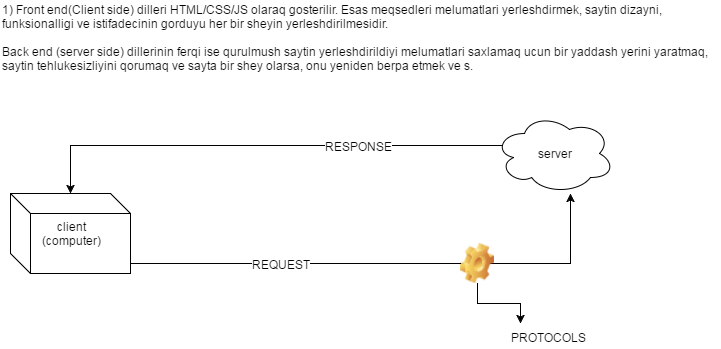

The diagram above was exported from draw.io. Its source (the exported page's mxGraphModel, read from the mxfile embedded in the PNG):
<mxGraphModel dx="872" dy="433" grid="1" gridSize="10" guides="1" tooltips="1" connect="1" arrows="1" fold="1" page="1" pageScale="1" pageWidth="826" pageHeight="1169" background="#ffffff" math="0" shadow="0">
  <root>
    <mxCell id="0" />
    <mxCell id="1" parent="0" />
    <mxCell id="15" style="edgeStyle=orthogonalEdgeStyle;rounded=0;html=1;exitX=0.07;exitY=0.4;exitPerimeter=0;jettySize=auto;orthogonalLoop=1;" edge="1" parent="1" target="5">
      <mxGeometry relative="1" as="geometry">
        <mxPoint x="578" y="220" as="sourcePoint" />
      </mxGeometry>
    </mxCell>
    <mxCell id="16" value="RESPONSE" style="text;html=1;resizable=0;points=[];align=center;verticalAlign=middle;labelBackgroundColor=#ffffff;" vertex="1" connectable="0" parent="15">
      <mxGeometry x="-0.3529" relative="1" as="geometry">
        <mxPoint as="offset" />
      </mxGeometry>
    </mxCell>
    <mxCell id="3" value="server" style="ellipse;shape=cloud;whiteSpace=wrap;html=1;" vertex="1" parent="1">
      <mxGeometry x="554" y="188" width="120" height="80" as="geometry" />
    </mxCell>
    <mxCell id="6" style="edgeStyle=orthogonalEdgeStyle;rounded=0;html=1;exitX=1;exitY=0.5;jettySize=auto;orthogonalLoop=1;startArrow=none;" edge="1" parent="1" source="8">
      <mxGeometry relative="1" as="geometry">
        <mxPoint x="630" y="268" as="targetPoint" />
        <Array as="points">
          <mxPoint x="190" y="338" />
          <mxPoint x="630" y="338" />
        </Array>
      </mxGeometry>
    </mxCell>
    <mxCell id="5" value="client&lt;div&gt;(computer)&lt;/div&gt;" style="shape=cube;whiteSpace=wrap;html=1;" vertex="1" parent="1">
      <mxGeometry x="70" y="268" width="120" height="80" as="geometry" />
    </mxCell>
    <mxCell id="13" style="edgeStyle=orthogonalEdgeStyle;rounded=0;html=1;exitX=0.5;exitY=1;jettySize=auto;orthogonalLoop=1;" edge="1" parent="1" source="8">
      <mxGeometry relative="1" as="geometry">
        <mxPoint x="580" y="398" as="targetPoint" />
      </mxGeometry>
    </mxCell>
    <mxCell id="8" value="" style="shape=image;html=1;verticalLabelPosition=bottom;labelBackgroundColor=#ffffff;verticalAlign=top;imageAspect=1;aspect=fixed;image=img/clipart/Gear_128x128.png" vertex="1" parent="1">
      <mxGeometry x="520" y="318" width="34" height="40" as="geometry" />
    </mxCell>
    <mxCell id="11" style="edgeStyle=orthogonalEdgeStyle;rounded=0;html=1;exitX=1;exitY=0.5;jettySize=auto;orthogonalLoop=1;endArrow=none;" edge="1" parent="1" source="5" target="8">
      <mxGeometry relative="1" as="geometry">
        <mxPoint x="190" y="308" as="sourcePoint" />
        <mxPoint x="630" y="268" as="targetPoint" />
        <Array as="points">
          <mxPoint x="190" y="338" />
        </Array>
      </mxGeometry>
    </mxCell>
    <mxCell id="12" value="REQUEST" style="text;html=1;resizable=0;points=[];align=center;verticalAlign=middle;labelBackgroundColor=#ffffff;" vertex="1" connectable="0" parent="11">
      <mxGeometry x="0.0519" y="-1" relative="1" as="geometry">
        <mxPoint x="-9" y="-1" as="offset" />
      </mxGeometry>
    </mxCell>
    <mxCell id="14" value="PROTOCOLS" style="text;html=1;resizable=0;points=[];autosize=1;align=left;verticalAlign=top;spacingTop=-4;" vertex="1" parent="1">
      <mxGeometry x="569" y="403" width="90" height="20" as="geometry" />
    </mxCell>
    <mxCell id="17" value="1) Front end(Client side) dilleri HTML/CSS/JS olaraq gosterilir. Esas meqsedleri melumatlari yerleshdirmek, saytin dizayni,&lt;div&gt;funksionalligi ve istifadecinin gorduyu her bir sheyin yerleshdirilmesidir. &amp;nbsp;&lt;/div&gt;&lt;div&gt;&lt;br&gt;&lt;/div&gt;&lt;div&gt;Back end (server side) dillerinin ferqi ise qurulmush saytin yerleshdirildiyi melumatlari saxlamaq ucun bir yaddash yerini yaratmaq,&lt;/div&gt;&lt;div&gt;saytin tehlukesizliyini qorumaq ve sayta bir shey olarsa, onu yeniden berpa etmek ve s.&lt;/div&gt;" style="text;html=1;resizable=0;points=[];autosize=1;align=left;verticalAlign=top;spacingTop=-4;" vertex="1" parent="1">
      <mxGeometry x="60" y="75" width="720" height="70" as="geometry" />
    </mxCell>
  </root>
</mxGraphModel>